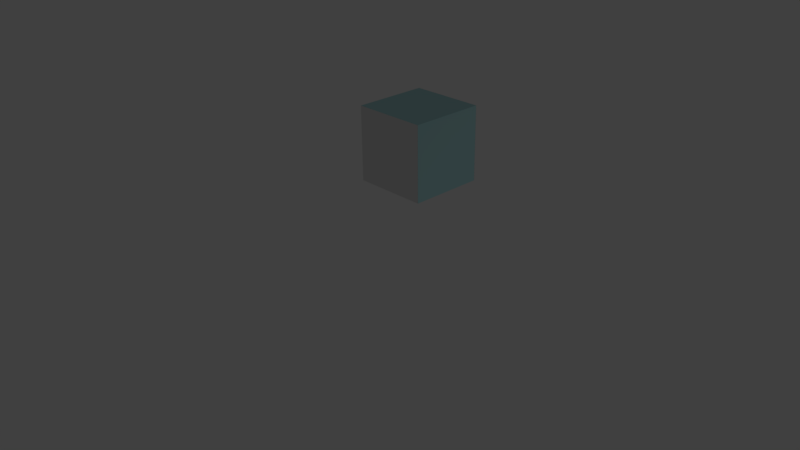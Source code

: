 # Source: untitled.blend  (saved by Blender 2.77.0; exported with 4.5.12 LTS)
import bpy
from mathutils import Matrix  # noqa: F401  (used for matrix-valued properties, if any)

bpy.ops.wm.read_factory_settings(use_empty=True)
scene = bpy.context.scene
scene.name = 'Scene'

# ---- collections
col_collection_1 = bpy.data.collections.new('Collection 1'); scene.collection.children.link(col_collection_1)

# ---- materials (node trees are filled in below, after node groups)
mat_material_003 = bpy.data.materials.new('Material.003')
mat_material_003.alpha_threshold = 0.0
mat_material_003.use_transparent_shadow = False
mat_material_003.preview_render_type = 'FLAT'
mat_material_003.roughness = 0.5
mat_material_001 = bpy.data.materials.new('Material.001')
mat_material_001.alpha_threshold = 0.0
mat_material_001.use_transparent_shadow = False
mat_material_001.diffuse_color = (0.466, 0.777, 0.8, 1.0)
mat_material_001.roughness = 0.5
mat_material = bpy.data.materials.new('Material')
mat_material.alpha_threshold = 0.0
mat_material.use_transparent_shadow = False
mat_material.diffuse_color = (0.4661, 0.7771, 0.8, 1.0)
mat_material.roughness = 0.5
mat_material_002 = bpy.data.materials.new('Material.002')
mat_material_002.alpha_threshold = 0.0
mat_material_002.use_transparent_shadow = False
mat_material_002.roughness = 0.5

# ---- material node trees

# ---- world
world_world = bpy.data.worlds.new('World'); scene.world = world_world
world_world.color = (0.05088, 0.05088, 0.05088)
world_world.use_sun_shadow = False
world_world.sun_shadow_jitter_overblur = 0.0
world_world.cycles.sampling_method = 'MANUAL'

# ---- cameras
cam_camera = bpy.data.cameras.new('Camera')
cam_camera.clip_end = 100.0
cam_camera.lens = 35.0
cam_camera.sensor_width = 32.0
cam_camera.sensor_height = 18.0
cam_camera.ortho_scale = 7.314
cam_camera.dof.focus_distance = 0.0
cam_camera.dof.aperture_fstop = 128.0

# ---- lights
light_lamp = bpy.data.lights.new('Lamp', 'POINT')
light_lamp.transmission_factor = 0.0
light_lamp.cutoff_distance = 30.0
light_lamp.energy = 100.0
light_lamp.shadow_buffer_clip_start = 1.001
light_lamp.shadow_soft_size = 0.1
light_lamp.shadow_maximum_resolution = 0.006
light_lamp.use_absolute_resolution = True

# ---- meshes
me_plane = bpy.data.meshes.new('Plane')
me_plane.from_pydata([(-1.0, -1.0, 0.0), (1.0, -1.0, 0.0), (-1.0, 1.0, 0.0), (1.0, 1.0, 0.0)], [], [(0, 1, 3, 2)])
_uv = me_plane.uv_layers.new(name='UVMap')
_uv.uv.foreach_set('vector', [0.0001, 9.998e-05, 0.9999, 9.998e-05, 0.9999, 0.9999, 9.998e-05, 0.9999])
me_plane.materials.append(mat_material_003)
me_plane.use_remesh_preserve_volume = False
me_plane.use_remesh_preserve_attributes = False
me_plane.use_mirror_vertex_groups = False
me_plane.update()
me_cylinder_001 = bpy.data.meshes.new('Cylinder.001')
me_cylinder_001.from_pydata([(0.0, 1.0, -1.0), (0.0, 1.0, 1.0), (0.1951, 0.9808, -1.0), (0.1951, 0.9808, 1.0), (0.3827, 0.9239, -1.0), (0.3827, 0.9239, 1.0), (0.5556, 0.8315, -1.0), (0.5556, 0.8315, 1.0), (0.7071, 0.7071, -1.0), (0.7071, 0.7071, 1.0), (0.8315, 0.5556, -1.0), (0.8315, 0.5556, 1.0), (0.9239, 0.3827, -1.0), (0.9239, 0.3827, 1.0), (0.9808, 0.1951, -1.0), (0.9808, 0.1951, 1.0), (1.0, 7.55e-08, -1.0), (1.0, 7.55e-08, 1.0), (0.9808, -0.1951, -1.0), (0.9808, -0.1951, 1.0), (0.9239, -0.3827, -1.0), (0.9239, -0.3827, 1.0), (0.8315, -0.5556, -1.0), (0.8315, -0.5556, 1.0), (0.7071, -0.7071, -1.0), (0.7071, -0.7071, 1.0), (0.5556, -0.8315, -1.0), (0.5556, -0.8315, 1.0), (0.3827, -0.9239, -1.0), (0.3827, -0.9239, 1.0), (0.1951, -0.9808, -1.0), (0.1951, -0.9808, 1.0), (-3.258e-07, -1.0, -1.0), (-3.258e-07, -1.0, 1.0), (-0.1951, -0.9808, -1.0), (-0.1951, -0.9808, 1.0), (-0.3827, -0.9239, -1.0), (-0.3827, -0.9239, 1.0), (-0.5556, -0.8315, -1.0), (-0.5556, -0.8315, 1.0), (-0.7071, -0.7071, -1.0), (-0.7071, -0.7071, 1.0), (-0.8315, -0.5556, -1.0), (-0.8315, -0.5556, 1.0), (-0.9239, -0.3827, -1.0), (-0.9239, -0.3827, 1.0), (-0.9808, -0.1951, -1.0), (-0.9808, -0.1951, 1.0), (-1.0, 9.656e-07, -1.0), (-1.0, 9.656e-07, 1.0), (-0.9808, 0.1951, -1.0), (-0.9808, 0.1951, 1.0), (-0.9239, 0.3827, -1.0), (-0.9239, 0.3827, 1.0), (-0.8315, 0.5556, -1.0), (-0.8315, 0.5556, 1.0), (-0.7071, 0.7071, -1.0), (-0.7071, 0.7071, 1.0), (-0.5556, 0.8315, -1.0), (-0.5556, 0.8315, 1.0), (-0.3827, 0.9239, -1.0), (-0.3827, 0.9239, 1.0), (-0.1951, 0.9808, -1.0), (-0.1951, 0.9808, 1.0)], [], [(0, 1, 3, 2), (2, 3, 5, 4), (4, 5, 7, 6), (6, 7, 9, 8), (8, 9, 11, 10), (10, 11, 13, 12), (12, 13, 15, 14), (14, 15, 17, 16), (16, 17, 19, 18), (18, 19, 21, 20), (20, 21, 23, 22), (22, 23, 25, 24), (24, 25, 27, 26), (26, 27, 29, 28), (28, 29, 31, 30), (30, 31, 33, 32), (32, 33, 35, 34), (34, 35, 37, 36), (36, 37, 39, 38), (38, 39, 41, 40), (40, 41, 43, 42), (42, 43, 45, 44), (44, 45, 47, 46), (46, 47, 49, 48), (48, 49, 51, 50), (50, 51, 53, 52), (52, 53, 55, 54), (54, 55, 57, 56), (56, 57, 59, 58), (58, 59, 61, 60), (3, 1, 63, 61, 59, 57, 55, 53, 51, 49, 47, 45, 43, 41, 39, 37, 35, 33, 31, 29, 27, 25, 23, 21, 19, 17, 15, 13, 11, 9, 7, 5), (60, 61, 63, 62), (62, 63, 1, 0), (0, 2, 4, 6, 8, 10, 12, 14, 16, 18, 20, 22, 24, 26, 28, 30, 32, 34, 36, 38, 40, 42, 44, 46, 48, 50, 52, 54, 56, 58, 60, 62)])
_uv = me_cylinder_001.uv_layers.new(name='UVMap')
_uv.uv.foreach_set('vector', [0.0, 0.0, 1.0, 0.0, 1.0, 1.0, 0.0, 1.0, 0.0, 0.0, 1.0, 0.0, 1.0, 1.0, 0.0, 1.0, 0.0, 0.0, 1.0, 0.0, 1.0, 1.0, 0.0, 1.0, 0.0, 0.0, 1.0, 0.0, 1.0, 1.0, 0.0, 1.0, 0.0, 0.0, 1.0, 0.0, 1.0, 1.0, 0.0, 1.0, 0.0, 0.0, 1.0, 0.0, 1.0, 1.0, 0.0, 1.0, 0.0, 0.0, 1.0, 0.0, 1.0, 1.0, 0.0, 1.0, 0.0, 0.0, 1.0, 0.0, 1.0, 1.0, 0.0, 1.0, 0.0, 0.0, 1.0, 0.0, 1.0, 1.0, 0.0, 1.0, 0.0, 0.0, 1.0, 0.0, 1.0, 1.0, 0.0, 1.0, 0.0, 0.0, 1.0, 0.0, 1.0, 1.0, 0.0, 1.0, 0.0, 0.0, 1.0, 0.0, 1.0, 1.0, 0.0, 1.0, 0.0, 0.0, 1.0, 0.0, 1.0, 1.0, 0.0, 1.0, 0.0, 0.0, 1.0, 0.0, 1.0, 1.0, 0.0, 1.0, 0.0, 0.0, 1.0, 0.0, 1.0, 1.0, 0.0, 1.0, 0.0, 0.0, 1.0, 0.0, 1.0, 1.0, 0.0, 1.0, 0.0, 0.0, 1.0, 0.0, 1.0, 1.0, 0.0, 1.0, 0.0, 0.0, 1.0, 0.0, 1.0, 1.0, 0.0, 1.0, 0.0, 0.0, 1.0, 0.0, 1.0, 1.0, 0.0, 1.0, 0.0, 0.0, 1.0, 0.0, 1.0, 1.0, 0.0, 1.0, 0.0, 0.0, 1.0, 0.0, 1.0, 1.0, 0.0, 1.0, 0.0, 0.0, 1.0, 0.0, 1.0, 1.0, 0.0, 1.0, 0.0, 0.0, 1.0, 0.0, 1.0, 1.0, 0.0, 1.0, 0.0, 0.0, 1.0, 0.0, 1.0, 1.0, 0.0, 1.0, 0.0, 0.0, 1.0, 0.0, 1.0, 1.0, 0.0, 1.0, 0.0, 0.0, 1.0, 0.0, 1.0, 1.0, 0.0, 1.0, 0.0, 0.0, 1.0, 0.0, 1.0, 1.0, 0.0, 1.0, 0.0, 0.0, 1.0, 0.0, 1.0, 1.0, 0.0, 1.0, 0.0, 0.0, 1.0, 0.0, 1.0, 1.0, 0.0, 1.0, 0.0, 0.0, 1.0, 0.0, 1.0, 1.0, 0.0, 1.0, 0.5, 1.0, 0.5975, 0.9904, 0.6913, 0.9619, 0.7778, 0.9157, 0.8536, 0.8536, 0.9157, 0.7778, 0.9619, 0.6913, 0.9904, 0.5975, 1.0, 0.5, 0.9904, 0.4025, 0.9619, 0.3087, 0.9157, 0.2222, 0.8536, 0.1464, 0.7778, 0.08427, 0.6913, 0.03806, 0.5975, 0.009607, 0.5, 0.0, 0.4025, 0.009607, 0.3087, 0.03806, 0.2222, 0.08427, 0.1464, 0.1464, 0.08426, 0.2222, 0.03806, 0.3087, 0.009607, 0.4025, 0.0, 0.5, 0.009607, 0.5975, 0.03806, 0.6913, 0.08427, 0.7778, 0.1464, 0.8536, 0.2222, 0.9157, 0.3087, 0.9619, 0.4025, 0.9904, 0.0, 0.0, 1.0, 0.0, 1.0, 1.0, 0.0, 1.0, 0.0, 0.0, 1.0, 0.0, 1.0, 1.0, 0.0, 1.0, 0.5, 1.0, 0.5975, 0.9904, 0.6913, 0.9619, 0.7778, 0.9157, 0.8536, 0.8536, 0.9157, 0.7778, 0.9619, 0.6913, 0.9904, 0.5975, 1.0, 0.5, 0.9904, 0.4025, 0.9619, 0.3087, 0.9157, 0.2222, 0.8536, 0.1464, 0.7778, 0.08427, 0.6913, 0.03806, 0.5975, 0.009607, 0.5, 0.0, 0.4025, 0.009607, 0.3087, 0.03806, 0.2222, 0.08427, 0.1464, 0.1464, 0.08426, 0.2222, 0.03806, 0.3087, 0.009607, 0.4025, 0.0, 0.5, 0.009607, 0.5975, 0.03806, 0.6913, 0.08427, 0.7778, 0.1464, 0.8536, 0.2222, 0.9157, 0.3087, 0.9619, 0.4025, 0.9904])
me_cylinder_001.materials.append(mat_material_001)
me_cylinder_001.use_remesh_preserve_volume = False
me_cylinder_001.use_remesh_preserve_attributes = False
me_cylinder_001.use_mirror_vertex_groups = False
me_cylinder_001.update()
me_cube = bpy.data.meshes.new('Cube')
me_cube.from_pydata([(-1.0, -1.0, -1.0), (-1.0, -1.0, 1.0), (-1.0, 1.0, -1.0), (-1.0, 1.0, 1.0), (1.0, -1.0, -1.0), (1.0, -1.0, 1.0), (1.0, 1.0, -1.0), (1.0, 1.0, 1.0), (1.0, 8.643e-06, -1.0), (1.0, 1.0, -7.153e-07), (1.0, -1.0, -8.583e-06), (1.0, -1.669e-06, 1.0), (1.0, -0.9909, 0.1357), (1.0, -0.9643, 0.2658), (1.0, -0.9214, 0.3892), (1.0, -0.8634, 0.5046), (1.0, -0.7916, 0.611), (1.0, -0.707, 0.707), (1.0, -0.611, 0.7916), (1.0, -0.5046, 0.8634), (1.0, -0.3892, 0.9214), (1.0, -0.2658, 0.9643), (1.0, -0.1357, 0.9909), (1.0, 0.1357, 0.9909), (1.0, 0.2658, 0.9643), (1.0, 0.3892, 0.9214), (1.0, 0.5046, 0.8634), (1.0, 0.611, 0.7916), (1.0, 0.707, 0.707), (1.0, 0.7916, 0.611), (1.0, 0.8634, 0.5046), (1.0, 0.9214, 0.3892), (1.0, 0.9643, 0.2658), (1.0, 0.9909, 0.1357), (1.0, 0.9909, -0.1357), (1.0, 0.9643, -0.2658), (1.0, 0.9214, -0.3892), (1.0, 0.8634, -0.5047), (1.0, 0.7916, -0.611), (1.0, 0.707, -0.7071), (1.0, 0.611, -0.7916), (1.0, 0.5046, -0.8634), (1.0, 0.3892, -0.9214), (1.0, 0.2658, -0.9643), (1.0, 0.1357, -0.9909), (1.0, -0.1357, -0.9909), (1.0, -0.2658, -0.9643), (1.0, -0.3892, -0.9214), (1.0, -0.5046, -0.8634), (1.0, -0.611, -0.7916), (1.0, -0.707, -0.7071), (1.0, -0.7916, -0.611), (1.0, -0.8634, -0.5047), (1.0, -0.9214, -0.3892), (1.0, -0.9643, -0.2658), (1.0, -0.9909, -0.1357), (1.195, 0.9808, 1.788e-07), (1.383, 0.9239, 1.788e-07), (1.556, 0.8315, 1.788e-07), (1.707, 0.7071, 1.788e-07), (1.831, 0.5556, 1.788e-07), (1.924, 0.3827, 1.788e-07), (1.981, 0.1951, 1.788e-07), (2.0, 6.557e-07, 1.788e-07), (1.981, -0.1951, 1.788e-07), (1.893, -0.4449, 0.05326), (1.801, -0.6178, 0.05326), (1.707, -0.7071, 1.788e-07), (1.556, -0.8315, 1.788e-07), (1.383, -0.9239, 1.788e-07), (1.195, -0.9808, 1.788e-07), (1.0, -1.0, 1.788e-07), (0.8049, -0.9808, 1.788e-07), (0.6173, -0.9239, 1.788e-07), (0.4444, -0.8315, 1.788e-07), (0.2929, -0.7071, 1.788e-07), (0.1685, -0.5556, 1.788e-07), (0.07614, -0.3827, 1.788e-07), (0.01923, -0.1951, 1.788e-07), (0.07614, 0.3827, 1.788e-07), (0.1685, 0.5556, 1.788e-07), (0.2929, 0.7071, 1.788e-07), (0.4444, 0.8315, 1.788e-07), (0.6173, 0.9239, 1.788e-07), (0.8049, 0.9808, 1.788e-07), (1.0, 1.0, 1.788e-07), (-1.0, 2.146e-06, -1.0), (-1.0, 1.0, -2.384e-07), (-1.0, -1.49e-06, 1.0), (-1.0, -1.0, 5.96e-07), (-1.0, -0.9909, 0.1357), (-1.0, -0.9643, 0.2658), (-1.0, -0.9214, 0.3892), (-1.0, -0.8634, 0.5046), (-1.0, -0.7916, 0.611), (-1.0, -0.707, 0.707), (-1.0, -0.611, 0.7916), (-1.0, -0.5046, 0.8634), (-1.0, -0.3892, 0.9214), (-1.0, -0.2658, 0.9643), (-1.0, -0.1357, 0.9909), (-1.0, 0.1357, 0.9909), (-1.0, 0.2658, 0.9643), (-1.0, 0.3892, 0.9214), (-1.0, 0.5046, 0.8634), (-1.0, 0.611, 0.7916), (-1.0, 0.707, 0.707), (-1.0, 0.7916, 0.611), (-1.0, 0.8634, 0.5046), (-1.0, 0.9214, 0.3892), (-1.0, 0.9643, 0.2658), (-1.0, 0.9909, 0.1356), (-1.0, 0.9909, -0.1357), (-1.0, 0.9643, -0.2658), (-1.0, 0.9214, -0.3892), (-1.0, 0.8634, -0.5047), (-1.0, 0.7916, -0.611), (-1.0, 0.7071, -0.7071), (-1.0, 0.611, -0.7916), (-1.0, 0.5047, -0.8635), (-1.0, 0.3892, -0.9214), (-1.0, 0.2658, -0.9643), (-1.0, 0.1357, -0.9909), (-1.0, -0.1357, -0.9909), (-1.0, -0.2658, -0.9643), (-1.0, -0.3892, -0.9214), (-1.0, -0.5046, -0.8634), (-1.0, -0.611, -0.7916), (-1.0, -0.707, -0.7071), (-1.0, -0.7916, -0.611), (-1.0, -0.8634, -0.5047), (-1.0, -0.9214, -0.3892), (-1.0, -0.9643, -0.2658), (-1.0, -0.9909, -0.1357)], [], [(1, 88, 100, 99, 98, 97, 96, 95, 94, 93, 92, 91, 90, 89), (3, 7, 9, 6, 2, 87), (7, 11, 23, 24, 25, 26, 27, 28, 29, 30, 31, 32, 33, 9), (5, 1, 89, 0, 4, 10), (0, 86, 2, 6, 8, 4), (5, 11, 7, 3, 88, 1), (9, 34, 35, 36, 37, 38, 39, 40, 41, 42, 43, 44, 8, 6), (11, 5, 10, 12, 13, 14, 15, 16, 17, 18, 19, 20, 21, 22), (8, 45, 46, 47, 48, 49, 50, 51, 52, 53, 54, 55, 10, 4), (88, 3, 87, 111, 110, 109, 108, 107, 106, 105, 104, 103, 102, 101), (89, 133, 132, 131, 130, 129, 128, 127, 126, 125, 124, 123, 86, 0), (86, 122, 121, 120, 119, 118, 117, 116, 115, 114, 113, 112, 87, 2)])
_uv = me_cube.uv_layers.new(name='UVMap')
_uv.uv.foreach_set('vector', [2.98e-08, 0.25, 0.5, 0.25, 0.4322, 0.2454, 0.3671, 0.2321, 0.3054, 0.2107, 0.2477, 0.1817, 0.1945, 0.1458, 0.1465, 0.1035, 0.1042, 0.0555, 0.06828, 0.002323, 0.0393, -0.05542, 0.01787, -0.1171, 0.004566, -0.1822, 2.98e-08, -0.25, 2.98e-08, 0.25, 1.0, 0.25, 1.0, -0.25, 1.0, -0.75, 2.98e-08, -0.75, 2.98e-08, -0.25, 0.0, 0.25, -0.5, 0.25, -0.4322, 0.2454, -0.3671, 0.2321, -0.3054, 0.2107, -0.2477, 0.1817, -0.1945, 0.1458, -0.1465, 0.1035, -0.1042, 0.0555, -0.06828, 0.002321, -0.0393, -0.05541, -0.01787, -0.1171, -0.004565, -0.1822, 0.0, -0.25, 1.0, 0.25, 2.98e-08, 0.25, 2.98e-08, -0.25, 2.98e-08, -0.75, 1.0, -0.75, 1.0, -0.25, 2.98e-08, 2.98e-08, 2.98e-08, 0.5, 2.98e-08, 1.0, 1.0, 1.0, 1.0, 0.5, 1.0, 2.98e-08, 1.0, 2.98e-08, 1.0, 0.5, 1.0, 1.0, 2.98e-08, 1.0, 2.98e-08, 0.5, 2.98e-08, 2.98e-08, 0.0, 0.75, -0.004565, 0.6822, -0.01787, 0.6171, -0.0393, 0.5554, -0.06828, 0.4977, -0.1042, 0.4445, -0.1465, 0.3965, -0.1945, 0.3542, -0.2477, 0.3183, -0.3054, 0.2893, -0.3671, 0.2679, -0.4322, 0.2546, -0.5, 0.25, 0.0, 0.25, 0.5, 0.25, 2.98e-08, 0.25, 2.98e-08, -0.25, 0.004566, -0.1822, 0.01787, -0.1171, 0.0393, -0.05541, 0.06828, 0.002322, 0.1042, 0.0555, 0.1465, 0.1035, 0.1945, 0.1458, 0.2477, 0.1817, 0.3054, 0.2107, 0.3671, 0.2321, 0.4322, 0.2454, 0.5, 0.25, 0.4322, 0.2546, 0.3671, 0.2679, 0.3054, 0.2893, 0.2477, 0.3183, 0.1945, 0.3542, 0.1465, 0.3965, 0.1042, 0.4445, 0.06828, 0.4977, 0.0393, 0.5554, 0.01787, 0.6171, 0.004567, 0.6822, 2.98e-08, 0.75, 2.98e-08, 0.25, 0.5, 0.25, 1.0, 0.25, 1.0, -0.25, 0.9954, -0.1822, 0.9821, -0.1171, 0.9607, -0.05542, 0.9317, 0.002321, 0.8958, 0.0555, 0.8535, 0.1035, 0.8055, 0.1458, 0.7523, 0.1817, 0.6946, 0.2107, 0.6329, 0.2321, 0.5678, 0.2454, 2.98e-08, 0.75, 0.004565, 0.6822, 0.01786, 0.6171, 0.0393, 0.5554, 0.06828, 0.4977, 0.1042, 0.4445, 0.1465, 0.3965, 0.1945, 0.3542, 0.2477, 0.3183, 0.3054, 0.2893, 0.3671, 0.2679, 0.4322, 0.2546, 0.5, 0.25, 2.98e-08, 0.25, 0.5, 0.25, 0.5678, 0.2546, 0.6329, 0.2679, 0.6946, 0.2893, 0.7523, 0.3183, 0.8055, 0.3542, 0.8535, 0.3965, 0.8958, 0.4445, 0.9317, 0.4977, 0.9607, 0.5554, 0.9821, 0.6171, 0.9954, 0.6822, 1.0, 0.75, 1.0, 0.25])
me_cube.materials.append(mat_material)
me_cube.use_remesh_preserve_volume = False
me_cube.use_remesh_preserve_attributes = False
me_cube.use_mirror_vertex_groups = False
me_cube.update()
me_plane_001 = bpy.data.meshes.new('Plane.001')
me_plane_001.from_pydata([(-1.0, -1.0, 0.0), (1.0, -1.0, 0.0), (-1.0, 1.0, 0.0), (1.0, 1.0, 0.0)], [], [(0, 1, 3, 2)])
_uv = me_plane_001.uv_layers.new(name='UVMap')
_uv.uv.foreach_set('vector', [0.0001, 9.998e-05, 0.9999, 9.998e-05, 0.9999, 0.9999, 9.998e-05, 0.9999])
me_plane_001.materials.append(mat_material_002)
me_plane_001.use_remesh_preserve_volume = False
me_plane_001.use_remesh_preserve_attributes = False
me_plane_001.use_mirror_vertex_groups = False
me_plane_001.update()

# ---- curves / text
cu_beziercircle_002 = bpy.data.curves.new('BezierCircle.002', 'CURVE')
cu_beziercircle_002.dimensions = '3D'
_sp = cu_beziercircle_002.splines.new('BEZIER'); _sp.bezier_points.add(3)
_sp.bezier_points.foreach_set('co', [-1.0, 0.0, 0.0, 0.0, 1.0, 0.0, 1.0, 0.0, 0.0, 0.0, -1.0, 0.0])
_sp.bezier_points.foreach_set('handle_left', [-1.0, -0.5521, 0.0, -0.5521, 1.0, 0.0, 1.0, 0.5521, 0.0, 0.5521, -1.0, 0.0])
_sp.bezier_points.foreach_set('handle_right', [-1.0, 0.5521, 0.0, 0.5521, 1.0, 0.0, 1.0, -0.5521, 0.0, -0.5521, -1.0, 0.0])
for _p, _l, _r in zip(_sp.bezier_points, ['AUTO', 'AUTO', 'AUTO', 'AUTO'], ['AUTO', 'AUTO', 'AUTO', 'AUTO']): _p.handle_left_type = _l; _p.handle_right_type = _r
_sp.order_u = 0
_sp.order_v = 0
_sp.use_cyclic_u = True
cu_beziercircle_002.use_path = True
cu_beziercircle_002.use_path_clamp = True
cu_beziercircle_002.bevel_resolution = 0
cu_beziercircle_002.fill_mode = 'HALF'

# ---- objects
ob_plane = bpy.data.objects.new('Plane', me_plane)
ob_cylinder = bpy.data.objects.new('Cylinder', me_cylinder_001)
ob_beziercircle = bpy.data.objects.new('BezierCircle', cu_beziercircle_002)
ob_cube = bpy.data.objects.new('Cube', me_cube)
ob_lamp = bpy.data.objects.new('Lamp', light_lamp)
ob_camera = bpy.data.objects.new('Camera', cam_camera)
ob_plane_001 = bpy.data.objects.new('Plane.001', me_plane_001)

# ---- transforms, parenting, visibility, modifiers, constraints
ob_plane.location = (0.0, -0.501, 0.5)
ob_plane.rotation_euler = (1.571, 0.0, 0.0)
ob_plane.scale = (0.5, 0.5, 1.0)
ob_plane.lineart.crease_threshold = 0.0
ob_cylinder.location = (0.0, 0.0, 0.5)
ob_cylinder.rotation_euler = (1.571, 0.0, 0.0)
ob_cylinder.scale = (0.5, 0.5, 0.5)
ob_cylinder.lineart.crease_threshold = 0.0
ob_beziercircle.location = (-1.0, 0.0, 0.0)
ob_beziercircle.rotation_euler = (1.571, 0.0, 1.571)
ob_beziercircle.lineart.crease_threshold = 0.0
ob_cube.location = (0.0, 0.0, 0.5)
ob_cube.rotation_euler = (1.571, 0.0, 1.571)
ob_cube.scale = (0.5, 0.5, 0.5)
ob_cube.lineart.crease_threshold = 0.0
ob_lamp.location = (12.64, 2.334, -3.076)
ob_lamp.rotation_euler = (-8.497, 1.637, -2.138)
ob_lamp.lock_rotations_4d = False
ob_lamp.empty_display_type = 'ARROWS'
ob_lamp.color = (0.0, 0.0, 0.0, 0.0)
ob_lamp.lineart.crease_threshold = 0.0
ob_camera.location = (7.349, -7.187, 4.477)
ob_camera.rotation_euler = (1.109, 0.01082, 0.8149)
ob_camera.lock_rotations_4d = False
ob_camera.empty_display_type = 'ARROWS'
ob_camera.color = (0.0, 0.0, 0.0, 0.0)
ob_camera.display_type = 'WIRE'
ob_camera.lineart.crease_threshold = 0.0
ob_plane_001.location = (0.0, 0.501, 0.5)
ob_plane_001.rotation_euler = (1.571, 0.0, 0.0)
ob_plane_001.scale = (0.5, 0.5, 1.0)
ob_plane_001.lineart.crease_threshold = 0.0

# ---- collection membership
col_collection_1.objects.link(ob_plane)
col_collection_1.objects.link(ob_cylinder)
col_collection_1.objects.link(ob_beziercircle)
col_collection_1.objects.link(ob_cube)
col_collection_1.objects.link(ob_lamp)
col_collection_1.objects.link(ob_camera)
col_collection_1.objects.link(ob_plane_001)

# ---- scene / render settings (as saved in the file)
scene.camera = ob_camera
scene.frame_start = 1; scene.frame_end = 250; scene.frame_set(123)
scene.render.engine = 'BLENDER_EEVEE_NEXT'
scene.render.resolution_percentage = 50
scene.render.dither_intensity = 0.0
scene.cycles.use_denoising = False
scene.cycles.samples = 128
scene.cycles.sampling_pattern = 'TABULATED_SOBOL'
scene.cycles.light_sampling_threshold = 0.0
scene.cycles.use_adaptive_sampling = False
scene.cycles.use_light_tree = False
scene.cycles.blur_glossy = 0.0
scene.cycles.sample_clamp_indirect = 0.0
scene.view_settings.view_transform = 'Standard'
bpy.context.view_layer.update()
